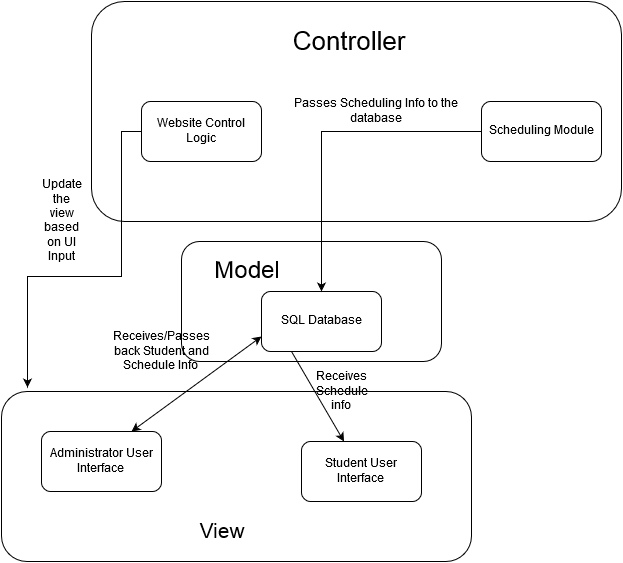

The diagram above was exported from draw.io. Its source (the exported page's mxGraphModel, read from the mxfile embedded in the PNG):
<mxGraphModel dx="1110" dy="1690" grid="1" gridSize="10" guides="1" tooltips="1" connect="1" arrows="1" fold="1" page="1" pageScale="1" pageWidth="850" pageHeight="1100" background="#ffffff" math="0" shadow="0">
  <root>
    <mxCell id="0" />
    <mxCell id="1" parent="0" />
    <mxCell id="24" value="" style="rounded=1;whiteSpace=wrap;html=1;" vertex="1" parent="1">
      <mxGeometry x="180" y="-100" width="530" height="220" as="geometry" />
    </mxCell>
    <mxCell id="19" value="" style="rounded=1;whiteSpace=wrap;html=1;" vertex="1" parent="1">
      <mxGeometry x="270" y="140" width="260" height="120" as="geometry" />
    </mxCell>
    <mxCell id="14" value="" style="rounded=1;whiteSpace=wrap;html=1;" vertex="1" parent="1">
      <mxGeometry x="90" y="290" width="470" height="170" as="geometry" />
    </mxCell>
    <mxCell id="3" value="SQL Database&lt;br&gt;" style="rounded=1;whiteSpace=wrap;html=1;" vertex="1" parent="1">
      <mxGeometry x="350" y="190" width="120" height="60" as="geometry" />
    </mxCell>
    <mxCell id="4" value="" style="endArrow=classic;html=1;exitX=0.25;exitY=1;" edge="1" parent="1" source="3" target="5">
      <mxGeometry width="50" height="50" relative="1" as="geometry">
        <mxPoint x="325" y="330" as="sourcePoint" />
        <mxPoint x="330" y="340" as="targetPoint" />
      </mxGeometry>
    </mxCell>
    <mxCell id="5" value="Student User Interface&lt;br&gt;" style="rounded=1;whiteSpace=wrap;html=1;" vertex="1" parent="1">
      <mxGeometry x="390" y="340" width="120" height="60" as="geometry" />
    </mxCell>
    <mxCell id="7" value="" style="endArrow=classic;startArrow=classic;html=1;entryX=0;entryY=0.75;" edge="1" parent="1" target="3">
      <mxGeometry width="50" height="50" relative="1" as="geometry">
        <mxPoint x="220" y="330" as="sourcePoint" />
        <mxPoint x="340" y="230" as="targetPoint" />
      </mxGeometry>
    </mxCell>
    <mxCell id="8" value="Administrator User Interface&lt;br&gt;" style="rounded=1;whiteSpace=wrap;html=1;" vertex="1" parent="1">
      <mxGeometry x="130" y="330" width="120" height="60" as="geometry" />
    </mxCell>
    <mxCell id="9" value="Receives/Passes back Student and Schedule Info &lt;br&gt;" style="text;html=1;strokeColor=none;fillColor=none;align=center;verticalAlign=middle;whiteSpace=wrap;" vertex="1" parent="1">
      <mxGeometry x="230" y="240" width="40" height="20" as="geometry" />
    </mxCell>
    <mxCell id="13" value="Receives Schedule info&lt;br&gt;" style="text;html=1;strokeColor=none;fillColor=none;align=center;verticalAlign=middle;whiteSpace=wrap;" vertex="1" parent="1">
      <mxGeometry x="410" y="280" width="40" height="20" as="geometry" />
    </mxCell>
    <mxCell id="15" value="&lt;font style=&quot;font-size: 21px&quot;&gt;View&lt;/font&gt;" style="text;html=1;strokeColor=none;fillColor=none;align=center;verticalAlign=middle;whiteSpace=wrap;" vertex="1" parent="1">
      <mxGeometry x="210" y="400" width="200" height="60" as="geometry" />
    </mxCell>
    <mxCell id="17" style="edgeStyle=orthogonalEdgeStyle;rounded=0;html=1;exitX=0;exitY=0.5;entryX=0.5;entryY=0;jettySize=auto;orthogonalLoop=1;" edge="1" parent="1" source="16" target="3">
      <mxGeometry relative="1" as="geometry" />
    </mxCell>
    <mxCell id="16" value="Scheduling Module &lt;br&gt;" style="rounded=1;whiteSpace=wrap;html=1;" vertex="1" parent="1">
      <mxGeometry x="570" width="120" height="60" as="geometry" />
    </mxCell>
    <mxCell id="18" value="Passes Scheduling Info to the database&lt;br&gt;" style="text;html=1;strokeColor=none;fillColor=none;align=center;verticalAlign=middle;whiteSpace=wrap;" vertex="1" parent="1">
      <mxGeometry x="360" y="-10" width="210" height="40" as="geometry" />
    </mxCell>
    <mxCell id="20" value="&lt;font style=&quot;font-size: 24px&quot;&gt;Model&lt;/font&gt;" style="text;html=1;strokeColor=none;fillColor=none;align=center;verticalAlign=middle;whiteSpace=wrap;" vertex="1" parent="1">
      <mxGeometry x="260" y="130" width="150" height="80" as="geometry" />
    </mxCell>
    <mxCell id="22" style="edgeStyle=orthogonalEdgeStyle;rounded=0;html=1;exitX=0;exitY=0.5;entryX=0.055;entryY=-0.024;entryPerimeter=0;jettySize=auto;orthogonalLoop=1;" edge="1" parent="1" source="21" target="14">
      <mxGeometry relative="1" as="geometry" />
    </mxCell>
    <mxCell id="21" value="Website Control Logic&lt;br&gt;" style="rounded=1;whiteSpace=wrap;html=1;" vertex="1" parent="1">
      <mxGeometry x="230" width="120" height="60" as="geometry" />
    </mxCell>
    <mxCell id="23" value="Update the view based on UI Input&lt;br&gt;" style="text;html=1;strokeColor=none;fillColor=none;align=center;verticalAlign=middle;whiteSpace=wrap;" vertex="1" parent="1">
      <mxGeometry x="130" y="110" width="40" height="20" as="geometry" />
    </mxCell>
    <mxCell id="25" value="&lt;font style=&quot;font-size: 26px&quot;&gt;Controller&lt;/font&gt;" style="text;html=1;strokeColor=none;fillColor=none;align=center;verticalAlign=middle;whiteSpace=wrap;" vertex="1" parent="1">
      <mxGeometry x="335" y="-90" width="205" height="60" as="geometry" />
    </mxCell>
  </root>
</mxGraphModel>